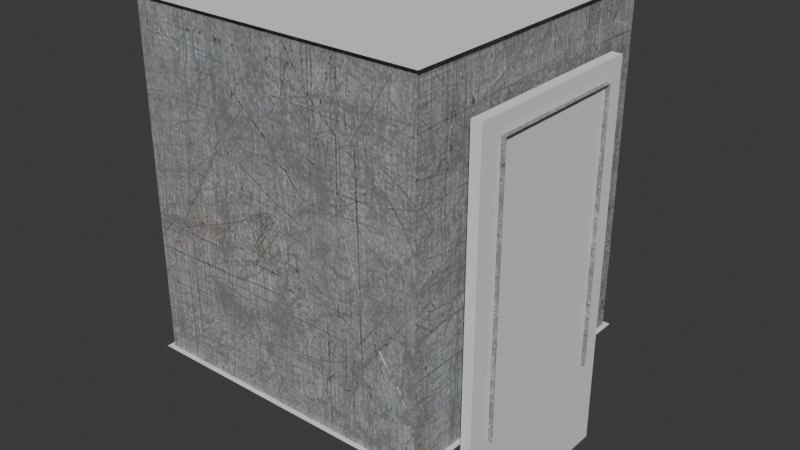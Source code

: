 # Source: elevator.blend  (saved by Blender 4.0.36; exported with 4.5.12 LTS)
import bpy
from mathutils import Matrix  # noqa: F401  (used for matrix-valued properties, if any)

bpy.ops.wm.read_factory_settings(use_empty=True)
scene = bpy.context.scene
scene.name = 'Scene'

# ---- collections
col_elevator = bpy.data.collections.new('Elevator'); scene.collection.children.link(col_elevator)
col_sliding_doors = bpy.data.collections.new('Sliding Doors'); scene.collection.children.link(col_sliding_doors)

# ---- images (referenced by path relative to the original .blend; pixels are not part of the script)
import os
ASSET_DIR = os.environ.get("B2B_ASSET_DIR", "")  # directory of the original .blend (textures are referenced by path, not embedded)
HERE = os.path.dirname(os.path.abspath(__file__))  # packed textures are extracted next to this script under _unpacked/

def load_image(name, relpath, width, height, colorspace="sRGB"):
    """Load a texture the original file referenced (path relative to the .blend, or extracted next to this script)."""
    p = next((c for c in (os.path.join(HERE, relpath), os.path.join(ASSET_DIR, relpath)) if relpath and os.path.exists(c)), "")
    if p:
        img = bpy.data.images.load(p, check_existing=True)
        img.name = name
    else:  # same state as the original file: an image datablock whose file is absent (Cycles renders it pink)
        img = bpy.data.images.new(name, width, height)
        img.source = "FILE"
        img.filepath = "//" + (relpath or name)
    img.colorspace_settings.name = colorspace
    return img
img_metal4_png = load_image('metal4.png', '_unpacked/metal4.cda82011.png', 1024, 1024, 'sRGB')

# ---- materials (node trees are filled in below, after node groups)
mat_material_001 = bpy.data.materials.new('Material.001')
mat_material_001.use_transparent_shadow = False

# ---- material node trees
mat_material_001.use_nodes = True; mat_material_001.node_tree.nodes.clear()
_N = mat_material_001.node_tree.nodes; _L = mat_material_001.node_tree.links
n0 = _N.new('ShaderNodeBsdfPrincipled'); n0.name = 'Principled BSDF'; n0.location = (10, 300)
n0.inputs[3].default_value = 1.45
n1 = _N.new('ShaderNodeOutputMaterial'); n1.name = 'Material Output'; n1.location = (300, 300)
n2 = _N.new('ShaderNodeTexImage'); n2.name = 'Image Texture'; n2.location = (-280, 275)
n2.image = img_metal4_png
_L.new(n0.outputs[0], n1.inputs[0])
_L.new(n2.outputs[0], n0.inputs[0])
n1.is_active_output = True

# ---- world
world_world = bpy.data.worlds.new('World'); scene.world = world_world
world_world.use_nodes = True; world_world.node_tree.nodes.clear()
_N = world_world.node_tree.nodes; _L = world_world.node_tree.links
n0 = _N.new('ShaderNodeOutputWorld'); n0.name = 'World Output'; n0.location = (300, 300)
n1 = _N.new('ShaderNodeBackground'); n1.name = 'Background'; n1.location = (10, 300)
n1.inputs[0].default_value = (0.05088, 0.05088, 0.05088, 1.0)
_L.new(n1.outputs[0], n0.inputs[0])
n0.is_active_output = True
world_world.color = (0.05088, 0.05088, 0.05088)
world_world.use_sun_shadow = False
world_world.sun_shadow_jitter_overblur = 0.0

# ---- meshes
me_plane = bpy.data.meshes.new('Plane')
me_plane.from_pydata([(3.0, -3.0, 0.0), (3.0, 3.0, 0.0), (-3.0, -3.0, 0.0), (-3.0, 3.0, 0.0), (3.0, -3.0, 0.0), (3.0, 3.0, 0.0), (-3.0, -3.0, 0.0), (-3.0, 3.0, 0.0), (3.0, -3.0, 6.997), (3.0, 3.0, 6.997), (-3.0, -3.0, 6.997), (-3.0, 3.0, 6.997), (3.0, -1.5, 0.0), (3.0, 1.508, 0.0), (3.0, -1.5, 5.632), (3.0, 1.508, 5.632), (3.0, 3.0, 6.997), (3.0, 1.508, 5.632), (3.0, 3.0, 0.0), (3.0, 1.508, 0.0), (3.0, 3.0, 6.997), (3.0, 1.508, 5.632), (3.5, -1.5, 0.0), (3.5, 1.508, 0.0), (3.5, -1.5, 5.632), (3.5, 1.508, 5.632)], [(13, 1), (0, 12), (8, 9)], [(3, 1, 5, 7), (0, 2, 6, 4), (7, 5, 9, 11), (4, 6, 10, 8), (2, 3, 7, 11, 10, 6), (8, 14, 12, 4), (14, 8, 16, 17), (18, 19, 21, 20), (13, 23, 25, 15), (12, 14, 24, 22), (15, 25, 24, 14)])
_uv = me_plane.uv_layers.new(name='UVMap')
_uv.uv.foreach_set('vector', [0.8575, 0.5, 0.8575, 0.5, 0.8575, 0.5, 0.8575, 0.5, 0.8575, 0.5, 0.8575, 0.5, 0.8575, 0.5, 0.8575, 0.5, 0.4288, 0.5, 0.0, 0.5, 0.0, 0.0, 0.4288, 0.0, 0.8575, 0.5, 0.4288, 0.5, 0.4288, 0.0, 0.8575, 0.0, 0.4288, 1.0, 0.0, 1.0, 0.0, 1.0, 0.0, 0.5, 0.4288, 0.5, 0.4288, 1.0, 0.4288, 0.5, 0.536, 0.5976, 0.536, 1.0, 0.4288, 1.0, 0.536, 0.5976, 0.4288, 0.5, 0.8575, 0.5, 0.7509, 0.5976, 0.9642, 0.5, 0.8575, 0.5, 0.8575, 0.09755, 0.9642, 0.0, 0.8933, 0.9024, 0.8575, 0.9024, 0.8575, 0.5, 0.8933, 0.5, 0.8933, 0.9024, 0.8933, 0.5, 0.929, 0.5, 0.929, 0.9024, 0.9647, 0.7149, 0.929, 0.7149, 0.929, 0.5, 0.9647, 0.5])
me_plane.materials.append(mat_material_001)
me_plane.update()
me_plane_001 = bpy.data.meshes.new('Plane.001')
me_plane_001.from_pydata([(3.1, -3.1, 0.0), (3.1, 3.1, 0.0), (-3.1, -3.1, 0.0), (-3.1, 3.1, 0.0)], [], [(0, 1, 3, 2)])
_uv = me_plane_001.uv_layers.new(name='UVMap')
_uv.uv.foreach_set('vector', [0.0, 0.0, 1.0, 0.0, 1.0, 1.0, 0.0, 1.0])
me_plane_001.update()
me_plane_002 = bpy.data.meshes.new('Plane.002')
me_plane_002.from_pydata([(3.1, -3.1, 7.0), (3.1, 3.1, 7.0), (-3.1, -3.1, 7.0), (-3.1, 3.1, 7.0)], [], [(0, 1, 3, 2)])
_uv = me_plane_002.uv_layers.new(name='UVMap')
_uv.uv.foreach_set('vector', [0.0, 0.0, 1.0, 0.0, 1.0, 1.0, 0.0, 1.0])
me_plane_002.update()
me_cube_002 = bpy.data.meshes.new('Cube.002')
me_cube_002.from_pydata([(3.404, -2.57e-07, -2.0), (3.404, -2.57e-07, 6.0), (3.196, -2.413e-07, -2.0), (3.196, -2.413e-07, 6.0), (3.404, 2.0, -2.0), (3.404, 2.0, 6.0), (3.196, 2.0, -2.0), (3.196, 2.0, 6.0)], [], [(0, 1, 3, 2), (2, 3, 7, 6), (6, 7, 5, 4), (4, 5, 1, 0), (2, 6, 4, 0), (7, 3, 1, 5)])
_uv = me_cube_002.uv_layers.new(name='UVMap')
_uv.uv.foreach_set('vector', [0.375, 0.0, 0.625, 0.0, 0.625, 0.25, 0.375, 0.25, 0.375, 0.25, 0.625, 0.25, 0.625, 0.5, 0.375, 0.5, 0.375, 0.5, 0.625, 0.5, 0.625, 0.75, 0.375, 0.75, 0.375, 0.75, 0.625, 0.75, 0.625, 1.0, 0.375, 1.0, 0.125, 0.5, 0.375, 0.5, 0.375, 0.75, 0.125, 0.75, 0.625, 0.5, 0.875, 0.5, 0.875, 0.75, 0.625, 0.75])
me_cube_002.update()
me_cube = bpy.data.meshes.new('Cube')
me_cube.from_pydata([(3.404, -2.0, -2.0), (3.404, -2.0, 6.0), (3.196, -2.0, -2.0), (3.196, -2.0, 6.0), (3.404, -2.57e-07, -2.0), (3.404, -2.57e-07, 6.0), (3.196, -2.413e-07, -2.0), (3.196, -2.413e-07, 6.0)], [], [(0, 1, 3, 2), (2, 3, 7, 6), (6, 7, 5, 4), (4, 5, 1, 0), (2, 6, 4, 0), (7, 3, 1, 5)])
_uv = me_cube.uv_layers.new(name='UVMap')
_uv.uv.foreach_set('vector', [0.375, 0.0, 0.625, 0.0, 0.625, 0.25, 0.375, 0.25, 0.375, 0.25, 0.625, 0.25, 0.625, 0.5, 0.375, 0.5, 0.375, 0.5, 0.625, 0.5, 0.625, 0.75, 0.375, 0.75, 0.375, 0.75, 0.625, 0.75, 0.625, 1.0, 0.375, 1.0, 0.125, 0.5, 0.375, 0.5, 0.375, 0.75, 0.125, 0.75, 0.625, 0.5, 0.875, 0.5, 0.875, 0.75, 0.625, 0.75])
me_cube.update()

# ---- objects
ob_walls = bpy.data.objects.new('Walls', me_plane)
ob_floor = bpy.data.objects.new('Floor', me_plane_001)
ob_ceiling = bpy.data.objects.new('Ceiling', me_plane_002)
ob_right = bpy.data.objects.new('Right', me_cube_002)
ob_left = bpy.data.objects.new('Left', me_cube)

# ---- transforms, parenting, visibility, modifiers, constraints
ob_walls.location = (0.0, 0.0, 0.0)
ob_floor.location = (0.0, 0.0, 0.0)
ob_ceiling.location = (0.0, 0.0, 0.0)
ob_right.location = (0.0, 0.0, 0.0)
ob_left.location = (0.0, 0.0, 0.0)

# ---- collection membership
col_elevator.objects.link(ob_walls)
col_elevator.objects.link(ob_floor)
col_elevator.objects.link(ob_ceiling)
col_sliding_doors.objects.link(ob_right)
col_sliding_doors.objects.link(ob_left)

# ---- scene / render settings (as saved in the file)
scene.frame_start = 1; scene.frame_end = 250; scene.frame_set(0)
scene.render.engine = 'BLENDER_EEVEE_NEXT'
scene.cycles.sampling_pattern = 'TABULATED_SOBOL'
bpy.context.view_layer.update()

# ---- added for rendering (the .blend has no active camera and no usable light): camera, sun
cam_auto = bpy.data.cameras.new('AutoCamera')
cam_auto.lens = 50.0
cam_auto.sensor_width = 36.0
cam_auto.clip_end = 1000.0
ob_auto_camera = bpy.data.objects.new('AutoCamera', cam_auto)
scene.collection.objects.link(ob_auto_camera)
ob_auto_camera.location = (12.0125, -14.175, 11.95)
ob_auto_camera.rotation_euler = (1.09748, -7.21219e-08, 0.694738)
scene.camera = ob_auto_camera
light_auto_sun = bpy.data.lights.new('AutoSun', 'SUN')
light_auto_sun.energy = 3.0
light_auto_sun.angle = 0.0523599
ob_auto_sun = bpy.data.objects.new('AutoSun', light_auto_sun)
scene.collection.objects.link(ob_auto_sun)
ob_auto_sun.rotation_euler = (0.872665, 0.174533, 0.523599)
bpy.context.view_layer.update()
